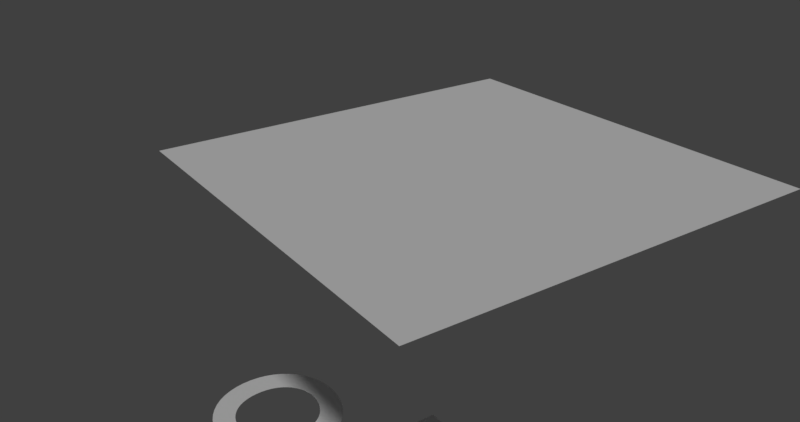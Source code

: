 # Source: template_list.blend  (saved by Blender 2.78.1; exported with 4.5.12 LTS)
import bpy
from mathutils import Matrix  # noqa: F401  (used for matrix-valued properties, if any)

bpy.ops.wm.read_factory_settings(use_empty=True)
scene = bpy.context.scene
scene.name = 'Scene'

# ---- collections
col_collection_1 = bpy.data.collections.new('Collection 1'); scene.collection.children.link(col_collection_1)

# ---- materials (node trees are filled in below, after node groups)
mat_material_001 = bpy.data.materials.new('Material.001')
mat_material_001.alpha_threshold = 0.0
mat_material_001.roughness = 0.5
mat_material = bpy.data.materials.new('Material')
mat_material.alpha_threshold = 0.0
mat_material.roughness = 0.5
mat_material_002 = bpy.data.materials.new('Material.002')
mat_material_002.alpha_threshold = 0.0
mat_material_002.roughness = 0.5

# ---- material node trees
mat_material_001.use_nodes = True; mat_material_001.node_tree.nodes.clear()
_N = mat_material_001.node_tree.nodes; _L = mat_material_001.node_tree.links
n0 = _N.new('ShaderNodeOutputMaterial'); n0.name = 'Material Output'; n0.location = (300, 300)
n1 = _N.new('ShaderNodeBsdfDiffuse'); n1.name = 'Diffuse BSDF'; n1.location = (10, 300)
_L.new(n1.outputs[0], n0.inputs[0])
n0.is_active_output = True
mat_material.use_nodes = True; mat_material.node_tree.nodes.clear()
_N = mat_material.node_tree.nodes; _L = mat_material.node_tree.links
n0 = _N.new('ShaderNodeOutputMaterial'); n0.name = 'Material Output'; n0.location = (300, 300)
n1 = _N.new('ShaderNodeBsdfDiffuse'); n1.name = 'Diffuse BSDF'; n1.location = (10, 300)
_L.new(n1.outputs[0], n0.inputs[0])
n0.is_active_output = True
mat_material_002.use_nodes = True; mat_material_002.node_tree.nodes.clear()
_N = mat_material_002.node_tree.nodes; _L = mat_material_002.node_tree.links
n0 = _N.new('ShaderNodeOutputMaterial'); n0.name = 'Material Output'; n0.location = (300, 300)
n1 = _N.new('ShaderNodeBsdfDiffuse'); n1.name = 'Diffuse BSDF'; n1.location = (10, 300)
_L.new(n1.outputs[0], n0.inputs[0])
n0.is_active_output = True

# ---- world
world_world = bpy.data.worlds.new('World'); scene.world = world_world
world_world.color = (0.05088, 0.05088, 0.05088)
world_world.use_sun_shadow = False
world_world.sun_shadow_jitter_overblur = 0.0
world_world.cycles.sampling_method = 'MANUAL'

# ---- cameras
cam_camera = bpy.data.cameras.new('Camera')
cam_camera.clip_end = 100.0
cam_camera.lens = 35.0
cam_camera.sensor_width = 32.0
cam_camera.sensor_height = 18.0
cam_camera.display_size = 2.0
cam_camera.dof.focus_distance = 0.0

# ---- lights
light_sun = bpy.data.lights.new('Sun', 'SUN')
light_sun.transmission_factor = 0.0
light_sun.angle = 0.1993
light_sun.energy = 1.0
light_sun.shadow_buffer_clip_start = 0.5
light_sun.shadow_soft_size = 0.1
light_sun.shadow_cascade_max_distance = 1000.0

# ---- meshes
me_plane_001 = bpy.data.meshes.new('Plane.001')
me_plane_001.from_pydata([(-1.0, -1.0, 0.0), (1.0, -1.0, 0.0), (-1.0, 1.0, 0.0), (1.0, 1.0, 0.0)], [], [(0, 1, 3, 2)])
me_plane_001.materials.append(mat_material)
me_plane_001.materials.append(mat_material_001)
me_plane_001.materials.append(mat_material_002)
me_plane_001.materials.append(mat_material_002)
me_plane_001.use_remesh_preserve_volume = False
me_plane_001.use_remesh_preserve_attributes = False
me_plane_001.use_mirror_vertex_groups = False
me_plane_001.update()

# ---- curves / text
txt_text_002 = bpy.data.curves.new('Text.002', 'FONT')
txt_text_002.dimensions = '2D'
txt_text_002.body = 'oh are you serious'
txt_text_002.materials.append(mat_material_001)
txt_text_002.use_path_clamp = True
txt_text_002.bevel_resolution = 0

# ---- objects
ob_text = bpy.data.objects.new('Text', txt_text_002)
ob_sun = bpy.data.objects.new('Sun', light_sun)
ob_camera = bpy.data.objects.new('Camera', cam_camera)
ob_plane = bpy.data.objects.new('Plane', me_plane_001)

# ---- transforms, parenting, visibility, modifiers, constraints
ob_text.location = (-1.758, -1.638, -2.886)
ob_text.lineart.crease_threshold = 0.0
ob_sun.location = (-3.409, -2.479, -0.9957)
ob_sun.lineart.crease_threshold = 0.0
ob_camera.location = (0.9367, -2.49, -0.8694)
ob_camera.rotation_euler = (1.137, 0.01217, 0.9729)
ob_camera.lineart.crease_threshold = 0.0
ob_plane.location = (-1.879, -0.2774, -2.322)
ob_plane.lineart.crease_threshold = 0.0

# ---- collection membership
col_collection_1.objects.link(ob_text)
col_collection_1.objects.link(ob_sun)
col_collection_1.objects.link(ob_camera)
col_collection_1.objects.link(ob_plane)

# ---- scene / render settings (as saved in the file)
scene.camera = ob_camera
scene.frame_start = 1; scene.frame_end = 250; scene.frame_set(0)
scene.render.engine = 'CYCLES'
scene.render.image_settings.file_format = 'OPEN_EXR_MULTILAYER'
scene.render.image_settings.color_depth = '32'
scene.render.resolution_x = 2048
scene.render.dither_intensity = 0.0
scene.cycles.use_denoising = False
scene.cycles.samples = 128
scene.cycles.sampling_pattern = 'TABULATED_SOBOL'
scene.cycles.light_sampling_threshold = 0.0
scene.cycles.use_adaptive_sampling = False
scene.cycles.use_light_tree = False
scene.cycles.blur_glossy = 0.0
scene.cycles.sample_clamp_indirect = 0.0
scene.view_settings.view_transform = 'Standard'
scene.unit_settings.scale_length = 0.1
bpy.context.view_layer.update()
